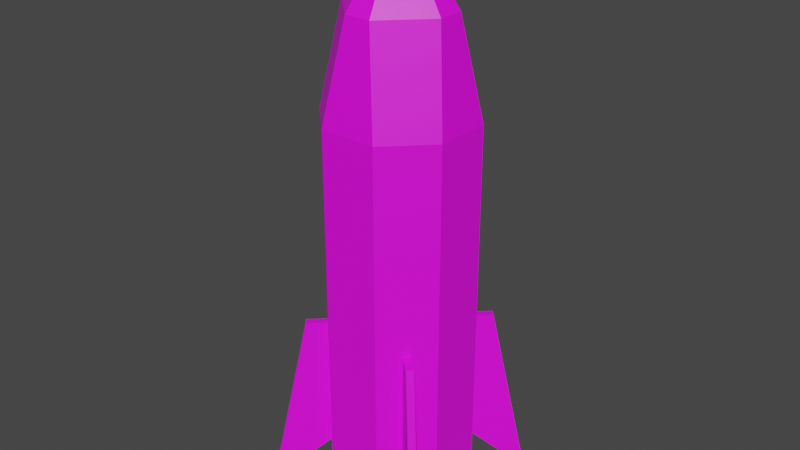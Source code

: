 # Source: Rocket_model.blend  (saved by Blender 4.1.24; exported with 4.5.12 LTS)
import bpy
from mathutils import Matrix  # noqa: F401  (used for matrix-valued properties, if any)

bpy.ops.wm.read_factory_settings(use_empty=True)
scene = bpy.context.scene
scene.name = 'Scene'

# ---- collections
col_collection = bpy.data.collections.new('Collection'); scene.collection.children.link(col_collection)

# ---- images (referenced by path relative to the original .blend; pixels are not part of the script)
import os
ASSET_DIR = os.environ.get("B2B_ASSET_DIR", "")  # directory of the original .blend (textures are referenced by path, not embedded)
HERE = os.path.dirname(os.path.abspath(__file__))  # packed textures are extracted next to this script under _unpacked/

def load_image(name, relpath, width, height, colorspace="sRGB"):
    """Load a texture the original file referenced (path relative to the .blend, or extracted next to this script)."""
    p = next((c for c in (os.path.join(HERE, relpath), os.path.join(ASSET_DIR, relpath)) if relpath and os.path.exists(c)), "")
    if p:
        img = bpy.data.images.load(p, check_existing=True)
        img.name = name
    else:  # same state as the original file: an image datablock whose file is absent (Cycles renders it pink)
        img = bpy.data.images.new(name, width, height)
        img.source = "FILE"
        img.filepath = "//" + (relpath or name)
    img.colorspace_settings.name = colorspace
    return img
img_cube_base_color_001 = load_image('Cube Base Color.001', 'rocket_texture.png', 1024, 1024, 'sRGB')

# ---- materials (node trees are filled in below, after node groups)
mat_material_002 = bpy.data.materials.new('Material.002')
mat_material_002.use_transparent_shadow = False
mat_material_002.preview_render_type = 'FLAT'

# ---- material node trees
mat_material_002.use_nodes = True; mat_material_002.node_tree.nodes.clear()
_N = mat_material_002.node_tree.nodes; _L = mat_material_002.node_tree.links
n0 = _N.new('ShaderNodeBsdfPrincipled'); n0.name = 'Principled BSDF'; n0.location = (10, 300)
n1 = _N.new('ShaderNodeOutputMaterial'); n1.name = 'Material Output'; n1.location = (300, 300)
n2 = _N.new('ShaderNodeTexImage'); n2.name = 'Image Texture'; n2.location = (-280, 280)
n2.image = img_cube_base_color_001
n2.interpolation = 'Closest'
_L.new(n0.outputs[0], n1.inputs[0])
_L.new(n2.outputs[0], n0.inputs[0])
n1.is_active_output = True

# ---- world
world_world = bpy.data.worlds.new('World'); scene.world = world_world
world_world.use_nodes = True; world_world.node_tree.nodes.clear()
_N = world_world.node_tree.nodes; _L = world_world.node_tree.links
n0 = _N.new('ShaderNodeOutputWorld'); n0.name = 'World Output'; n0.location = (300, 300)
n1 = _N.new('ShaderNodeBackground'); n1.name = 'Background'; n1.location = (10, 300)
n1.inputs[0].default_value = (0.05088, 0.05088, 0.05088, 1.0)
_L.new(n1.outputs[0], n0.inputs[0])
n0.is_active_output = True
world_world.color = (0.05088, 0.05088, 0.05088)
world_world.use_sun_shadow = False
world_world.sun_shadow_jitter_overblur = 0.0

# ---- meshes
me_cube_001 = bpy.data.meshes.new('Cube.001')
me_cube_001.from_pydata([(0.117, 0.02878, 0.6719), (0.02855, 0.1173, 0.6719), (0.1097, 0.09889, -0.2897), (0.1097, 0.09889, 0.004332), (0.0987, 0.1108, -0.2914), (0.0987, 0.1108, 0.004332), (0.2067, 0.1889, -0.3999), (0.1451, 0.1317, 0.004332), (0.1957, 0.2008, -0.3999), (0.134, 0.1436, 0.004332), (0.06213, 0.1509, 0.4557), (0.1506, 0.06245, 0.4557), (0.06213, 0.1509, -0.3061), (0.1506, 0.06245, -0.3061), (4.052e-09, 9.172e-10, 0.8401), (0.02307, -0.1125, -0.3694), (0.1116, -0.02399, -0.3694), (-0.117, 0.02878, 0.6719), (-0.02855, 0.1173, 0.6719), (-0.1097, 0.09889, -0.2907), (-0.1097, 0.09889, 0.004332), (-0.0987, 0.1108, -0.2914), (-0.0987, 0.1108, 0.004332), (-0.2067, 0.1889, -0.3999), (-0.1451, 0.1317, 0.004332), (-0.1957, 0.2008, -0.3999), (-0.134, 0.1436, 0.004332), (-0.06213, 0.1509, 0.4557), (-0.1506, 0.06245, 0.4557), (-0.06213, 0.1509, -0.3061), (-0.1506, 0.06245, -0.3061), (-0.02307, -0.1125, -0.3694), (-0.1116, -0.02399, -0.3694), (0.117, -0.02878, 0.6719), (0.02855, -0.1173, 0.6719), (0.1097, -0.09889, -0.2924), (0.1097, -0.09889, 0.004332), (0.0987, -0.1108, -0.2914), (0.0987, -0.1108, 0.004332), (0.2067, -0.1889, -0.3999), (0.1451, -0.1317, 0.004332), (0.1957, -0.2008, -0.3999), (0.134, -0.1436, 0.004332), (0.06213, -0.1509, 0.4557), (0.1506, -0.06245, 0.4557), (0.06213, -0.1509, -0.3061), (0.1506, -0.06245, -0.3061), (0.02307, 0.1125, -0.3694), (0.1116, 0.02399, -0.3694), (-0.117, -0.02878, 0.6719), (-0.02855, -0.1173, 0.6719), (-0.1097, -0.09889, -0.2894), (-0.1097, -0.09889, 0.004332), (-0.0987, -0.1108, -0.2914), (-0.0987, -0.1108, 0.004332), (-0.2067, -0.1889, -0.3999), (-0.1451, -0.1317, 0.004332), (-0.1957, -0.2008, -0.3999), (-0.134, -0.1436, 0.004332), (-0.06213, -0.1509, 0.4557), (-0.1506, -0.06245, 0.4557), (-0.06213, -0.1509, -0.3061), (-0.1506, -0.06245, -0.3061), (-0.02307, 0.1125, -0.3694), (-0.1116, 0.02399, -0.3694)], [], [(11, 10, 1, 0), (2, 3, 5, 4), (4, 5, 9, 8), (8, 9, 7, 6), (6, 7, 3, 2), (4, 8, 6, 2), (9, 5, 3, 7), (13, 12, 10, 11), (45, 61, 31, 15), (28, 17, 18, 27), (19, 21, 22, 20), (21, 25, 26, 22), (25, 23, 24, 26), (23, 19, 20, 24), (21, 19, 23, 25), (26, 24, 20, 22), (30, 28, 27, 29), (16, 46, 45, 15), (30, 62, 60, 28), (44, 33, 34, 43), (35, 37, 38, 36), (37, 41, 42, 38), (41, 39, 40, 42), (39, 35, 36, 40), (37, 35, 39, 41), (42, 40, 36, 38), (45, 43, 59, 61), (46, 44, 43, 45), (30, 29, 63, 64), (63, 29, 12, 47), (13, 11, 44, 46), (60, 59, 50, 49), (51, 52, 54, 53), (53, 54, 58, 57), (57, 58, 56, 55), (55, 56, 52, 51), (53, 57, 55, 51), (58, 54, 52, 56), (62, 61, 59, 60), (16, 48, 13, 46), (32, 62, 30, 64), (28, 60, 49, 17), (14, 17, 49), (34, 50, 59, 43), (34, 14, 50), (11, 0, 33, 44), (14, 33, 0), (1, 10, 27, 18), (14, 1, 18), (1, 14, 0), (34, 33, 14), (50, 14, 49), (18, 17, 14), (13, 48, 47, 12), (62, 32, 31, 61), (12, 29, 27, 10), (15, 31, 32, 64, 63, 47, 48, 16)])
_uv = me_cube_001.uv_layers.new(name='UVMap')
_uv.uv.foreach_set('vector', [0.2885, 0.8269, 0.3846, 0.8269, 0.3846, 0.9808, 0.2885, 0.9808, 0.8462, 0.0, 0.8462, 0.3269, 0.8269, 0.3269, 0.8269, 0.0, 0.6923, 0.1538, 0.75, 0.4808, 0.8077, 0.4615, 0.8077, 0.0, 0.9615, 0.0, 0.9615, 0.4615, 0.9423, 0.4615, 0.9423, 0.0, 0.8077, 0.0, 0.8077, 0.4615, 0.75, 0.4808, 0.6923, 0.1538, 0.9808, 0.7115, 0.9808, 0.5192, 1.0, 0.5192, 1.0, 0.7115, 0.8846, 0.05769, 0.8846, 0.0, 0.9038, 0.0, 0.9038, 0.05769, 0.0, 0.1538, 0.0, 0.07692, 0.5, 0.07692, 0.5, 0.1538, 0.6154, 0.2115, 0.6154, 0.2885, 0.5385, 0.2885, 0.5385, 0.2115, 0.1923, 0.8269, 0.1923, 0.9808, 0.09615, 0.9808, 0.09615, 0.8269, 0.8462, 0.0, 0.8654, 0.0, 0.8654, 0.3269, 0.8462, 0.3269, 0.6923, 0.1538, 0.8077, 0.0, 0.8077, 0.4615, 0.75, 0.4808, 0.9038, 0.0, 0.9231, 0.0, 0.9231, 0.4615, 0.9038, 0.4615, 0.8077, 0.0, 0.6923, 0.1538, 0.75, 0.4808, 0.8077, 0.4615, 0.9808, 0.7115, 0.9615, 0.7115, 0.9615, 0.5192, 0.9808, 0.5192, 0.8846, 0.05769, 0.8654, 0.05769, 0.8654, 0.0, 0.8846, 0.0, 0.0, 0.5385, 0.5, 0.5385, 0.5, 0.6154, 0.0, 0.6154, 0.5385, 0.1346, 0.6154, 0.1346, 0.6154, 0.2115, 0.5385, 0.2115, 0.0, 0.5385, 0.0, 0.4615, 0.5, 0.4615, 0.5, 0.5385, 0.2885, 0.8269, 0.2885, 0.9808, 0.1923, 0.9808, 0.1923, 0.8269, 0.9615, 0.1923, 0.9808, 0.1923, 0.9808, 0.5192, 0.9615, 0.5192, 0.6923, 0.1538, 0.8077, 0.0, 0.8077, 0.4615, 0.75, 0.4808, 0.9231, 0.0, 0.9423, 0.0, 0.9423, 0.4615, 0.9231, 0.4615, 0.8077, 0.0, 0.6923, 0.1538, 0.75, 0.4808, 0.8077, 0.4615, 0.9808, 0.1923, 0.9615, 0.1923, 0.9615, 0.0, 0.9808, 0.0, 0.8654, 0.05769, 0.8846, 0.05769, 0.8846, 0.1154, 0.8654, 0.1154, 0.0, 0.3077, 0.5, 0.3077, 0.5, 0.3846, 0.0, 0.3846, 0.0, 0.2308, 0.5, 0.2308, 0.5, 0.3077, 0.0, 0.3077, 0.6154, 0.4231, 0.6154, 0.5, 0.5385, 0.5, 0.5385, 0.4231, 0.5385, 0.5, 0.6154, 0.5, 0.6154, 0.5577, 0.5385, 0.5577, 0.0, 0.1538, 0.5, 0.1538, 0.5, 0.2308, 0.0, 0.2308, 0.0, 0.8269, 0.09615, 0.8269, 0.09615, 0.9808, 0.0, 0.9808, 1.0, 0.1923, 1.0, 0.5192, 0.9808, 0.5192, 0.9808, 0.1923, 0.6923, 0.1538, 0.75, 0.4808, 0.8077, 0.4615, 0.8077, 0.0, 0.8269, 0.0, 0.8269, 0.4615, 0.8077, 0.4615, 0.8077, 0.0, 0.8077, 0.0, 0.8077, 0.4615, 0.75, 0.4808, 0.6923, 0.1538, 0.9808, 0.1923, 0.9808, 0.0, 1.0, 0.0, 1.0, 0.1923, 0.8846, 0.1154, 0.8846, 0.05769, 0.9038, 0.05769, 0.9038, 0.1154, 0.0, 0.4615, 0.0, 0.3846, 0.5, 0.3846, 0.5, 0.4615, 0.5385, 0.1346, 0.5385, 0.07692, 0.6154, 0.07692, 0.6154, 0.1346, 0.5385, 0.3462, 0.6154, 0.3462, 0.6154, 0.4231, 0.5385, 0.4231, 0.4808, 0.8269, 0.5577, 0.8269, 0.5577, 0.9808, 0.4808, 0.9808, 0.5192, 0.8077, 0.5, 0.6731, 0.5385, 0.6731, 0.7308, 0.9808, 0.6538, 0.9808, 0.6538, 0.8269, 0.7308, 0.8269, 0.5769, 0.6731, 0.5577, 0.8077, 0.5385, 0.6731, 0.4808, 0.8269, 0.4808, 0.9808, 0.3834, 0.9808, 0.3846, 0.8269, 0.5962, 0.8077, 0.5769, 0.6731, 0.6154, 0.6731, 0.5577, 0.9808, 0.5577, 0.8269, 0.6538, 0.8269, 0.6538, 0.9808, 0.4808, 0.8077, 0.4615, 0.6731, 0.5, 0.6731, 0.2308, 0.6731, 0.1731, 0.8077, 0.1154, 0.6731, 0.2308, 0.6731, 0.3462, 0.6731, 0.2885, 0.8077, 0.4615, 0.6731, 0.4038, 0.8077, 0.3462, 0.6731, 0.0, 0.6731, 0.1154, 0.6731, 0.05769, 0.8077, 0.6154, 0.07692, 0.5385, 0.07692, 0.5385, 0.0, 0.6154, 0.0, 0.6154, 0.3462, 0.5385, 0.3462, 0.5385, 0.2885, 0.6154, 0.2885, 0.0, 0.07692, 0.0, 0.0, 0.5, 0.0, 0.5, 0.07692, 0.7308, 0.8077, 0.6731, 0.75, 0.6731, 0.6154, 0.7308, 0.5577, 0.8462, 0.5577, 0.9038, 0.6154, 0.9038, 0.75, 0.8462, 0.8077])
me_cube_001.materials.append(mat_material_002)
me_cube_001.update()

# ---- objects
ob_cube = bpy.data.objects.new('Cube', me_cube_001)

# ---- transforms, parenting, visibility, modifiers, constraints
ob_cube.location = (0.0, 0.0, 0.0)
ob_cube.scale = (4.0, 4.0, 4.0)
_vg = ob_cube.vertex_groups.new(name='Group')

# ---- collection membership
col_collection.objects.link(ob_cube)

# ---- scene / render settings (as saved in the file)
scene.frame_start = 1; scene.frame_end = 250; scene.frame_set(0)
scene.render.engine = 'BLENDER_EEVEE_NEXT'
scene.cycles.sampling_pattern = 'TABULATED_SOBOL'
scene.cycles.use_light_tree = False
scene.eevee.ray_tracing_options.trace_max_roughness = 0.0
scene.view_settings.view_transform = 'Filmic'
bpy.context.view_layer.update()

# ---- added for rendering (the .blend has no active camera and no usable light): camera, sun
cam_auto = bpy.data.cameras.new('AutoCamera')
cam_auto.lens = 50.0
cam_auto.sensor_width = 36.0
cam_auto.clip_end = 1000.0
ob_auto_camera = bpy.data.objects.new('AutoCamera', cam_auto)
scene.collection.objects.link(ob_auto_camera)
ob_auto_camera.location = (5.06066, -6.0728, 4.9289)
ob_auto_camera.rotation_euler = (1.09748, -7.21219e-08, 0.694738)
scene.camera = ob_auto_camera
light_auto_sun = bpy.data.lights.new('AutoSun', 'SUN')
light_auto_sun.energy = 3.0
light_auto_sun.angle = 0.0523599
ob_auto_sun = bpy.data.objects.new('AutoSun', light_auto_sun)
scene.collection.objects.link(ob_auto_sun)
ob_auto_sun.rotation_euler = (0.872665, 0.174533, 0.523599)
bpy.context.view_layer.update()
